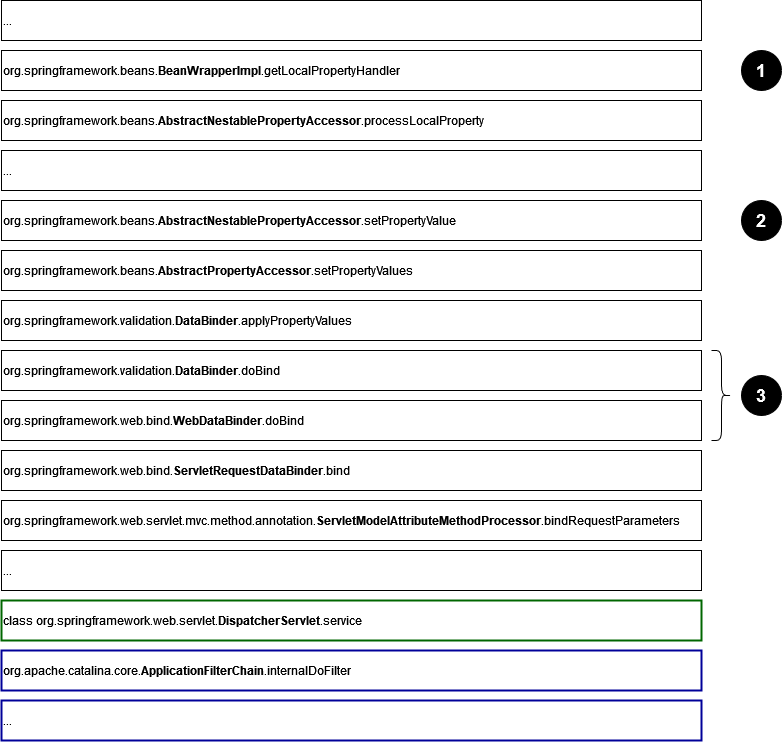

The diagram above was exported from draw.io. Its source (the exported page's mxGraphModel, read from the mxfile embedded in the PNG):
<mxGraphModel dx="1422" dy="1921" grid="1" gridSize="10" guides="1" tooltips="1" connect="1" arrows="1" fold="1" page="1" pageScale="1" pageWidth="827" pageHeight="1169" math="0" shadow="0">
  <root>
    <mxCell id="0" />
    <mxCell id="1" parent="0" />
    <mxCell id="fD8g2-YRn2iQlXVMvKpH-2" value="org.apache.catalina.core.&lt;b&gt;ApplicationFilterChain&lt;/b&gt;.internalDoFilter" style="rounded=0;whiteSpace=wrap;html=1;align=left;strokeColor=#000099;strokeWidth=2;" parent="1" vertex="1">
      <mxGeometry x="60" y="370" width="700" height="40" as="geometry" />
    </mxCell>
    <mxCell id="fD8g2-YRn2iQlXVMvKpH-3" value="..." style="rounded=0;whiteSpace=wrap;html=1;align=left;strokeColor=#000099;strokeWidth=2;" parent="1" vertex="1">
      <mxGeometry x="60" y="420" width="700" height="40" as="geometry" />
    </mxCell>
    <mxCell id="fD8g2-YRn2iQlXVMvKpH-4" value="class org.springframework.web.servlet.&lt;b&gt;DispatcherServlet&lt;/b&gt;.service" style="rounded=0;whiteSpace=wrap;html=1;align=left;strokeColor=#006600;strokeWidth=2;" parent="1" vertex="1">
      <mxGeometry x="60" y="320" width="700" height="40" as="geometry" />
    </mxCell>
    <mxCell id="fD8g2-YRn2iQlXVMvKpH-5" value="..." style="rounded=0;whiteSpace=wrap;html=1;align=left;" parent="1" vertex="1">
      <mxGeometry x="60" y="270" width="700" height="40" as="geometry" />
    </mxCell>
    <mxCell id="fD8g2-YRn2iQlXVMvKpH-6" value="org.springframework.web.servlet.mvc.method.annotation.&lt;b&gt;ServletModelAttributeMethodProcessor&lt;/b&gt;.bindRequestParameters" style="rounded=0;whiteSpace=wrap;html=1;align=left;" parent="1" vertex="1">
      <mxGeometry x="60" y="220" width="700" height="40" as="geometry" />
    </mxCell>
    <mxCell id="fD8g2-YRn2iQlXVMvKpH-7" value="org.springframework.web.bind.&lt;b&gt;ServletRequestDataBinder&lt;/b&gt;.bind" style="rounded=0;whiteSpace=wrap;html=1;align=left;" parent="1" vertex="1">
      <mxGeometry x="60" y="170" width="700" height="40" as="geometry" />
    </mxCell>
    <mxCell id="fD8g2-YRn2iQlXVMvKpH-8" value="org.springframework.web.bind.&lt;b&gt;WebDataBinder&lt;/b&gt;.doBind" style="rounded=0;whiteSpace=wrap;html=1;align=left;" parent="1" vertex="1">
      <mxGeometry x="60" y="120" width="700" height="40" as="geometry" />
    </mxCell>
    <mxCell id="fD8g2-YRn2iQlXVMvKpH-9" value="org.springframework.validation.&lt;b&gt;DataBinder&lt;/b&gt;.doBind" style="rounded=0;whiteSpace=wrap;html=1;align=left;" parent="1" vertex="1">
      <mxGeometry x="60" y="70" width="700" height="40" as="geometry" />
    </mxCell>
    <mxCell id="fD8g2-YRn2iQlXVMvKpH-10" value="org.springframework.validation.&lt;b&gt;DataBinder&lt;/b&gt;.applyPropertyValues" style="rounded=0;whiteSpace=wrap;html=1;align=left;" parent="1" vertex="1">
      <mxGeometry x="60" y="20" width="700" height="40" as="geometry" />
    </mxCell>
    <mxCell id="fD8g2-YRn2iQlXVMvKpH-11" value="..." style="rounded=0;whiteSpace=wrap;html=1;align=left;" parent="1" vertex="1">
      <mxGeometry x="60" y="-130" width="700" height="40" as="geometry" />
    </mxCell>
    <mxCell id="fD8g2-YRn2iQlXVMvKpH-12" value="org.springframework.beans.&lt;b&gt;AbstractNestablePropertyAccessor&lt;/b&gt;.processLocalProperty" style="rounded=0;whiteSpace=wrap;html=1;align=left;" parent="1" vertex="1">
      <mxGeometry x="60" y="-180" width="700" height="40" as="geometry" />
    </mxCell>
    <mxCell id="fD8g2-YRn2iQlXVMvKpH-13" value="org.springframework.beans.&lt;b&gt;BeanWrapperImpl&lt;/b&gt;.getLocalPropertyHandler" style="rounded=0;whiteSpace=wrap;html=1;align=left;" parent="1" vertex="1">
      <mxGeometry x="60" y="-230" width="700" height="40" as="geometry" />
    </mxCell>
    <mxCell id="fD8g2-YRn2iQlXVMvKpH-14" value="..." style="rounded=0;whiteSpace=wrap;html=1;align=left;" parent="1" vertex="1">
      <mxGeometry x="60" y="-280" width="700" height="40" as="geometry" />
    </mxCell>
    <mxCell id="fD8g2-YRn2iQlXVMvKpH-15" value="org.springframework.beans.&lt;b&gt;AbstractPropertyAccessor&lt;/b&gt;.setPropertyValues" style="rounded=0;whiteSpace=wrap;html=1;align=left;" parent="1" vertex="1">
      <mxGeometry x="60" y="-30" width="700" height="40" as="geometry" />
    </mxCell>
    <mxCell id="fD8g2-YRn2iQlXVMvKpH-16" value="org.springframework.beans.&lt;b&gt;AbstractNestablePropertyAccessor&lt;/b&gt;.setPropertyValue" style="rounded=0;whiteSpace=wrap;html=1;align=left;" parent="1" vertex="1">
      <mxGeometry x="60" y="-80" width="700" height="40" as="geometry" />
    </mxCell>
    <mxCell id="fD8g2-YRn2iQlXVMvKpH-17" value="&lt;b&gt;&lt;font style=&quot;font-size: 18px&quot;&gt;1&lt;/font&gt;&lt;/b&gt;" style="ellipse;whiteSpace=wrap;html=1;aspect=fixed;fillColor=#000000;fontColor=#FFFFFF;" parent="1" vertex="1">
      <mxGeometry x="800" y="-230" width="40" height="40" as="geometry" />
    </mxCell>
    <mxCell id="fD8g2-YRn2iQlXVMvKpH-18" value="&lt;b&gt;&lt;font style=&quot;font-size: 18px&quot;&gt;2&lt;/font&gt;&lt;/b&gt;" style="ellipse;whiteSpace=wrap;html=1;aspect=fixed;fillColor=#000000;fontColor=#FFFFFF;" parent="1" vertex="1">
      <mxGeometry x="800" y="-80" width="40" height="40" as="geometry" />
    </mxCell>
    <mxCell id="fD8g2-YRn2iQlXVMvKpH-19" value="&lt;b&gt;&lt;font style=&quot;font-size: 18px&quot;&gt;3&lt;/font&gt;&lt;/b&gt;" style="ellipse;whiteSpace=wrap;html=1;aspect=fixed;fillColor=#000000;fontColor=#FFFFFF;" parent="1" vertex="1">
      <mxGeometry x="800" y="95" width="40" height="40" as="geometry" />
    </mxCell>
    <mxCell id="fD8g2-YRn2iQlXVMvKpH-20" value="" style="shape=curlyBracket;whiteSpace=wrap;html=1;rounded=1;flipH=1;fontSize=18;fontColor=#FFFFFF;fillColor=#000000;" parent="1" vertex="1">
      <mxGeometry x="770" y="70" width="20" height="90" as="geometry" />
    </mxCell>
  </root>
</mxGraphModel>